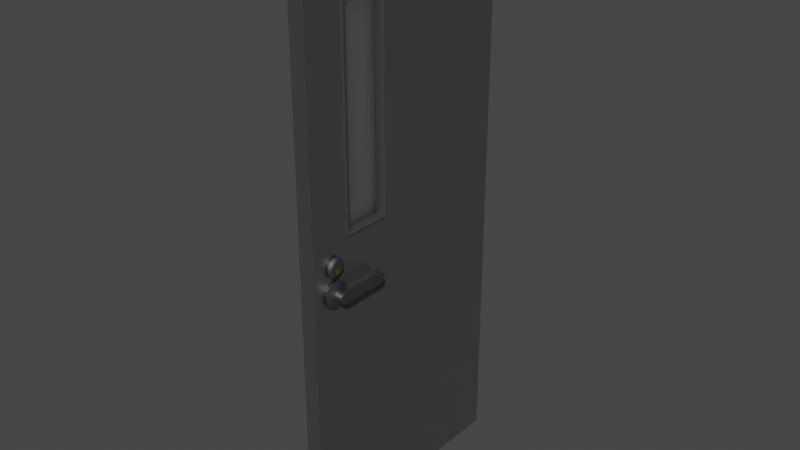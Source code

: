 # Source: industrial_door.blend  (saved by Blender 2.93.21; exported with 4.5.12 LTS)
import bpy
from mathutils import Matrix  # noqa: F401  (used for matrix-valued properties, if any)

bpy.ops.wm.read_factory_settings(use_empty=True)
scene = bpy.context.scene
scene.name = 'Scene'

# ---- collections
col_collection = bpy.data.collections.new('Collection'); scene.collection.children.link(col_collection)

# ---- materials (node trees are filled in below, after node groups)
mat_material = bpy.data.materials.new('Material')
mat_material.alpha_threshold = 0.0
mat_material.use_transparent_shadow = False
mat_material.line_color = (0.0, 0.0, 0.0, 1.0)
mat_material_001 = bpy.data.materials.new('Material.001')
mat_material_001.use_transparent_shadow = False
mat_material_003 = bpy.data.materials.new('Material.003')
mat_material_003.use_transparent_shadow = False
mat_material_002 = bpy.data.materials.new('Material.002')
mat_material_002.use_transparent_shadow = False

# ---- material node trees
mat_material.use_nodes = True; mat_material.node_tree.nodes.clear()
_N = mat_material.node_tree.nodes; _L = mat_material.node_tree.links
n0 = _N.new('ShaderNodeOutputMaterial'); n0.name = 'Material Output'; n0.location = (300, 300)
n1 = _N.new('ShaderNodeBsdfPrincipled'); n1.name = 'Principled BSDF'; n1.location = (10, 300)
n1.distribution = 'GGX'
n1.subsurface_method = 'BURLEY'
n1.inputs[0].default_value = (0.2266, 0.2266, 0.2266, 1.0)
n1.inputs[1].default_value = 0.8522
n1.inputs[2].default_value = 0.4
n1.inputs[3].default_value = 1.45
n1.inputs[27].default_value = (0.0, 0.0, 0.0, 1.0)
n1.inputs[28].default_value = 1.0
_L.new(n1.outputs[0], n0.inputs[0])
n0.is_active_output = True
mat_material_001.use_nodes = True; mat_material_001.node_tree.nodes.clear()
_N = mat_material_001.node_tree.nodes; _L = mat_material_001.node_tree.links
n0 = _N.new('ShaderNodeOutputMaterial'); n0.name = 'Material Output'; n0.location = (300, 300)
n1 = _N.new('ShaderNodeBsdfTranslucent'); n1.name = 'Translucent BSDF'; n1.location = (10, 300)
n1.inputs[0].default_value = (1.0, 1.0, 1.0, 1.0)
_L.new(n1.outputs[0], n0.inputs[0])
n0.is_active_output = True
mat_material_003.use_nodes = True; mat_material_003.node_tree.nodes.clear()
_N = mat_material_003.node_tree.nodes; _L = mat_material_003.node_tree.links
n0 = _N.new('ShaderNodeBsdfPrincipled'); n0.name = 'Principled BSDF'; n0.location = (10, 300)
n0.distribution = 'GGX'
n0.subsurface_method = 'BURLEY'
n0.inputs[0].default_value = (0.214, 0.214, 0.214, 1.0)
n0.inputs[1].default_value = 1.0
n0.inputs[3].default_value = 1.45
n0.inputs[27].default_value = (0.0, 0.0, 0.0, 1.0)
n0.inputs[28].default_value = 1.0
n1 = _N.new('ShaderNodeOutputMaterial'); n1.name = 'Material Output'; n1.location = (300, 300)
_L.new(n0.outputs[0], n1.inputs[0])
n1.is_active_output = True
mat_material_002.use_nodes = True; mat_material_002.node_tree.nodes.clear()
_N = mat_material_002.node_tree.nodes; _L = mat_material_002.node_tree.links
n0 = _N.new('ShaderNodeBsdfPrincipled'); n0.name = 'Principled BSDF'; n0.location = (10, 300)
n0.distribution = 'GGX'
n0.subsurface_method = 'BURLEY'
n0.inputs[0].default_value = (0.8, 0.5381, 0.1463, 1.0)
n0.inputs[1].default_value = 1.0
n0.inputs[2].default_value = 0.3227
n0.inputs[3].default_value = 1.45
n0.inputs[13].default_value = 0.2241
n0.inputs[27].default_value = (0.0, 0.0, 0.0, 1.0)
n0.inputs[28].default_value = 1.0
n1 = _N.new('ShaderNodeOutputMaterial'); n1.name = 'Material Output'; n1.location = (300, 300)
_L.new(n0.outputs[0], n1.inputs[0])
n1.is_active_output = True

# ---- world
world_world = bpy.data.worlds.new('World'); scene.world = world_world
world_world.use_nodes = True; world_world.node_tree.nodes.clear()
_N = world_world.node_tree.nodes; _L = world_world.node_tree.links
n0 = _N.new('ShaderNodeOutputWorld'); n0.name = 'World Output'; n0.location = (300, 300)
n1 = _N.new('ShaderNodeBackground'); n1.name = 'Background'; n1.location = (10, 300)
n1.inputs[0].default_value = (0.05088, 0.05088, 0.05088, 1.0)
_L.new(n1.outputs[0], n0.inputs[0])
n0.is_active_output = True
world_world.color = (0.05088, 0.05088, 0.05088)
world_world.use_sun_shadow = False
world_world.sun_shadow_jitter_overblur = 0.0

# ---- meshes
me_cube = bpy.data.meshes.new('Cube')
me_cube.from_pydata([(0.1042, 1.618, 7.559), (0.1042, 1.618, -0.044), (0.1042, -1.618, 7.559), (0.1042, -1.618, -0.044), (-0.1042, 1.618, 7.559), (-0.1042, 1.618, -0.044), (-0.1042, -1.618, 7.559), (-0.1042, -1.618, -0.044), (0.1042, 1.618, 4.073), (-0.1042, -1.618, 4.073), (0.1042, -1.618, 4.073), (-0.1042, 1.618, 4.073), (-0.1042, -1.287, -0.044), (0.1042, -1.287, 7.559), (-0.1042, -1.287, 7.559), (0.1042, -1.287, -0.044), (0.1042, -1.009, 4.13), (-0.1042, -1.009, 4.13), (-0.1042, -0.6356, 7.559), (0.1042, -0.6356, -0.044), (-0.1042, -0.4707, 4.13), (-0.1042, -0.6356, -0.044), (0.1042, -0.6356, 7.559), (0.1042, -0.4707, 4.13), (-0.1042, -1.618, 6.871), (0.1042, 1.618, 6.871), (0.1042, -1.618, 6.871), (-0.1042, 1.618, 6.871), (0.1042, -1.009, 6.814), (-0.1042, -1.009, 6.814), (0.1042, -0.4707, 6.814), (-0.1042, -0.4707, 6.814), (0.1042, -0.4142, 4.073), (0.1042, -1.066, 4.073), (0.1042, -1.066, 6.871), (-0.1042, -1.066, 6.871), (-0.1042, -1.066, 4.073), (-0.1042, -0.4142, 4.073), (0.1042, -0.4142, 6.871), (-0.1042, -0.4142, 6.871), (0.03979, -0.4707, 4.13), (0.03979, -1.009, 4.13), (0.03979, -1.009, 6.814), (-0.04409, -1.009, 6.814), (-0.04409, -1.009, 4.13), (-0.04409, -0.4707, 4.13), (0.03979, -0.4707, 6.814), (-0.04409, -0.4707, 6.814), (0.1281, -0.4142, 4.073), (0.1281, -1.066, 4.073), (0.1281, -1.066, 6.871), (0.1281, -0.4142, 6.871), (0.1114, -0.4707, 4.13), (0.1114, -1.009, 4.13), (0.1114, -1.009, 6.814), (0.1114, -0.4707, 6.814)], [], [(13, 14, 6, 2), (26, 2, 6, 24), (39, 18, 4, 27), (12, 15, 3, 7), (34, 13, 2, 26), (27, 4, 0, 25), (5, 11, 8, 1), (15, 33, 10, 3), (21, 37, 11, 5), (3, 10, 9, 7), (7, 9, 36, 12), (19, 32, 33, 15), (38, 22, 13, 34), (21, 19, 15, 12), (24, 6, 14, 35), (22, 18, 14, 13), (0, 4, 18, 22), (5, 1, 19, 21), (25, 0, 22, 38), (1, 8, 32, 19), (12, 36, 37, 21), (35, 14, 18, 39), (17, 29, 43, 44), (8, 25, 38, 32), (9, 24, 35, 36), (23, 30, 46, 40), (11, 27, 25, 8), (33, 34, 26, 10), (37, 39, 27, 11), (10, 26, 24, 9), (23, 16, 53, 52), (32, 38, 51, 48), (29, 17, 36, 35), (17, 20, 37, 36), (30, 23, 52, 55), (20, 31, 39, 37), (31, 29, 35, 39), (38, 34, 50, 51), (44, 43, 47, 45), (40, 46, 42, 41), (16, 23, 40, 41), (30, 28, 42, 46), (31, 20, 45, 47), (20, 17, 44, 45), (28, 16, 41, 42), (29, 31, 47, 43), (52, 53, 49, 48), (53, 54, 50, 49), (55, 52, 48, 51), (54, 55, 51, 50), (28, 30, 55, 54), (16, 28, 54, 53), (34, 33, 49, 50), (33, 32, 48, 49)])
me_cube.polygons.foreach_set('material_index', [0, 0, 0, 0, 0, 0, 0, 0, 0, 0, 0, 0, 0, 0, 0, 0, 0, 0, 0, 0, 0, 0, 0, 0, 0, 0, 0, 0, 0, 0, 0, 0, 0, 0, 0, 0, 0, 0, 1, 1, 0, 0, 0, 0, 0, 0, 0, 0, 0, 0, 0, 0, 0, 0])
_uv = me_cube.uv_layers.new(name='UVMap')
_uv.uv.foreach_set('vector', [0.625, 0.625, 0.875, 0.625, 0.875, 0.75, 0.625, 0.75, 0.5625, 0.75, 0.625, 0.75, 0.625, 1.0, 0.5625, 1.0, 0.5625, 0.1875, 0.625, 0.1875, 0.625, 0.25, 0.5625, 0.25, 0.125, 0.625, 0.375, 0.625, 0.375, 0.75, 0.125, 0.75, 0.5625, 0.625, 0.625, 0.625, 0.625, 0.75, 0.5625, 0.75, 0.5625, 0.25, 0.625, 0.25, 0.625, 0.5, 0.5625, 0.5, 0.375, 0.25, 0.5, 0.25, 0.5, 0.5, 0.375, 0.5, 0.375, 0.625, 0.5, 0.625, 0.5, 0.75, 0.375, 0.75, 0.375, 0.1875, 0.5, 0.1875, 0.5, 0.25, 0.375, 0.25, 0.375, 0.75, 0.5, 0.75, 0.5, 1.0, 0.375, 1.0, 0.375, 0.0, 0.5, 0.0, 0.5, 0.125, 0.375, 0.125, 0.375, 0.5625, 0.5, 0.5625, 0.5, 0.625, 0.375, 0.625, 0.5625, 0.5625, 0.625, 0.5625, 0.625, 0.625, 0.5625, 0.625, 0.125, 0.5625, 0.375, 0.5625, 0.375, 0.625, 0.125, 0.625, 0.5625, 0.0, 0.625, 0.0, 0.625, 0.125, 0.5625, 0.125, 0.625, 0.5625, 0.875, 0.5625, 0.875, 0.625, 0.625, 0.625, 0.625, 0.5, 0.875, 0.5, 0.875, 0.5625, 0.625, 0.5625, 0.125, 0.5, 0.375, 0.5, 0.375, 0.5625, 0.125, 0.5625, 0.5625, 0.5, 0.625, 0.5, 0.625, 0.5625, 0.5625, 0.5625, 0.375, 0.5, 0.5, 0.5, 0.5, 0.5625, 0.375, 0.5625, 0.375, 0.125, 0.5, 0.125, 0.5, 0.1875, 0.375, 0.1875, 0.5625, 0.125, 0.625, 0.125, 0.625, 0.1875, 0.5625, 0.1875, 0.5013, 0.1304, 0.5612, 0.1304, 0.5612, 0.1304, 0.5013, 0.1304, 0.5, 0.5, 0.5625, 0.5, 0.5625, 0.5625, 0.5, 0.5625, 0.5, 0.0, 0.5625, 0.0, 0.5625, 0.125, 0.5, 0.125, 0.5013, 0.5679, 0.5612, 0.5679, 0.5612, 0.5679, 0.5013, 0.5679, 0.5, 0.25, 0.5625, 0.25, 0.5625, 0.5, 0.5, 0.5, 0.5, 0.625, 0.5625, 0.625, 0.5625, 0.75, 0.5, 0.75, 0.5, 0.1875, 0.5625, 0.1875, 0.5625, 0.25, 0.5, 0.25, 0.5, 0.75, 0.5625, 0.75, 0.5625, 1.0, 0.5, 1.0, 0.5013, 0.5679, 0.5013, 0.6196, 0.5013, 0.6196, 0.5013, 0.5679, 0.5, 0.5625, 0.5625, 0.5625, 0.5625, 0.5625, 0.5, 0.5625, 0.5612, 0.1304, 0.5013, 0.1304, 0.5, 0.125, 0.5625, 0.125, 0.5013, 0.1304, 0.5013, 0.1821, 0.5, 0.1875, 0.5, 0.125, 0.5612, 0.5679, 0.5013, 0.5679, 0.5013, 0.5679, 0.5612, 0.5679, 0.5013, 0.1821, 0.5612, 0.1821, 0.5625, 0.1875, 0.5, 0.1875, 0.5612, 0.1821, 0.5612, 0.1304, 0.5625, 0.125, 0.5625, 0.1875, 0.5625, 0.5625, 0.5625, 0.625, 0.5625, 0.625, 0.5625, 0.5625, 0.5013, 0.1304, 0.5612, 0.1304, 0.5612, 0.1821, 0.5013, 0.1821, 0.5013, 0.5679, 0.5612, 0.5679, 0.5612, 0.6196, 0.5013, 0.6196, 0.5013, 0.6196, 0.5013, 0.5679, 0.5013, 0.5679, 0.5013, 0.6196, 0.5612, 0.5679, 0.5612, 0.6196, 0.5612, 0.6196, 0.5612, 0.5679, 0.5612, 0.1821, 0.5013, 0.1821, 0.5013, 0.1821, 0.5612, 0.1821, 0.5013, 0.1821, 0.5013, 0.1304, 0.5013, 0.1304, 0.5013, 0.1821, 0.5612, 0.6196, 0.5013, 0.6196, 0.5013, 0.6196, 0.5612, 0.6196, 0.5612, 0.1304, 0.5612, 0.1821, 0.5612, 0.1821, 0.5612, 0.1304, 0.5013, 0.5679, 0.5013, 0.6196, 0.5, 0.625, 0.5, 0.5625, 0.5013, 0.6196, 0.5612, 0.6196, 0.5625, 0.625, 0.5, 0.625, 0.5612, 0.5679, 0.5013, 0.5679, 0.5, 0.5625, 0.5625, 0.5625, 0.5612, 0.6196, 0.5612, 0.5679, 0.5625, 0.5625, 0.5625, 0.625, 0.5612, 0.6196, 0.5612, 0.5679, 0.5612, 0.5679, 0.5612, 0.6196, 0.5013, 0.6196, 0.5612, 0.6196, 0.5612, 0.6196, 0.5013, 0.6196, 0.5625, 0.625, 0.5, 0.625, 0.5, 0.625, 0.5625, 0.625, 0.5, 0.625, 0.5, 0.5625, 0.5, 0.5625, 0.5, 0.625])
me_cube.materials.append(mat_material)
me_cube.materials.append(mat_material_001)
me_cube.use_remesh_preserve_volume = False
me_cube.use_remesh_preserve_attributes = False
me_cube.use_mirror_vertex_groups = False
me_cube.update()
me_cylinder = bpy.data.meshes.new('Cylinder')
me_cylinder.from_pydata([(0.0, 1.0, -1.0), (0.0, 1.0, 1.0), (0.1951, 0.9808, -1.0), (0.1951, 0.9808, 1.0), (0.3827, 0.9239, -1.0), (0.3827, 0.9239, 1.0), (0.5556, 0.8315, -1.0), (0.5556, 0.8315, 1.0), (0.7071, 0.7071, -1.0), (0.7071, 0.7071, 1.0), (0.8315, 0.5556, -1.0), (0.8315, 0.5556, 1.0), (0.9239, 0.3827, -1.0), (0.9239, 0.3827, 1.0), (0.9808, 0.1951, -1.0), (0.9808, 0.1951, 1.0), (1.0, -4.371e-08, -1.0), (1.0, -4.371e-08, 1.0), (0.9808, -0.1951, -1.0), (0.9808, -0.1951, 1.0), (0.9239, -0.3827, -1.0), (0.9239, -0.3827, 1.0), (0.8315, -0.5556, -1.0), (0.8315, -0.5556, 1.0), (0.7071, -0.7071, -1.0), (0.7071, -0.7071, 1.0), (0.5556, -0.8315, -1.0), (0.5556, -0.8315, 1.0), (0.3827, -0.9239, -1.0), (0.3827, -0.9239, 1.0), (0.1951, -0.9808, -1.0), (0.1951, -0.9808, 1.0), (-8.742e-08, -1.0, -1.0), (-8.742e-08, -1.0, 1.0), (-0.1951, -0.9808, -1.0), (-0.1951, -0.9808, 1.0), (-0.3827, -0.9239, -1.0), (-0.3827, -0.9239, 1.0), (-0.5556, -0.8315, -1.0), (-0.5556, -0.8315, 1.0), (-0.7071, -0.7071, -1.0), (-0.7071, -0.7071, 1.0), (-0.8315, -0.5556, -1.0), (-0.8315, -0.5556, 1.0), (-0.9239, -0.3827, -1.0), (-0.9239, -0.3827, 1.0), (-0.9808, -0.1951, -1.0), (-0.9808, -0.1951, 1.0), (-1.0, 1.192e-08, -1.0), (-1.0, 1.192e-08, 1.0), (-0.9808, 0.1951, -1.0), (-0.9808, 0.1951, 1.0), (-0.9239, 0.3827, -1.0), (-0.9239, 0.3827, 1.0), (-0.8315, 0.5556, -1.0), (-0.8315, 0.5556, 1.0), (-0.7071, 0.7071, -1.0), (-0.7071, 0.7071, 1.0), (-0.5556, 0.8315, -1.0), (-0.5556, 0.8315, 1.0), (-0.3827, 0.9239, -1.0), (-0.3827, 0.9239, 1.0), (-0.1951, 0.9808, -1.0), (-0.1951, 0.9808, 1.0), (0.3878, 0.3111, 1.209), (0.3259, 0.3172, 1.209), (0.4473, 0.293, 1.209), (0.5021, 0.2637, 1.209), (0.5502, 0.2243, 1.209), (0.5897, 0.1762, 1.209), (0.619, 0.1214, 1.209), (0.637, 0.06188, 1.209), (0.6431, -1.779e-08, 1.209), (0.637, -0.06188, 1.209), (0.619, -0.1214, 1.209), (0.5897, -0.1762, 1.209), (0.5502, -0.2243, 1.209), (0.5021, -0.2637, 1.209), (0.4473, -0.293, 1.209), (0.3878, -0.3111, 1.209), (0.3259, -0.3172, 1.209), (0.2641, -0.3111, 1.209), (0.2046, -0.293, 1.209), (0.1497, -0.2637, 1.209), (0.1017, -0.2243, 1.209), (0.06221, -0.1762, 1.209), (0.0329, -0.1214, 1.209), (0.01485, -0.06188, 1.209), (0.008756, 8.451e-09, 1.209), (0.01485, 0.06188, 1.209), (0.0329, 0.1214, 1.209), (0.06221, 0.1762, 1.209), (0.1017, 0.2243, 1.209), (0.1497, 0.2637, 1.209), (0.2046, 0.293, 1.209), (0.2641, 0.3111, 1.209), (0.1383, 0.6951, 1.209), (1.12e-06, 0.7087, 1.209), (0.2712, 0.6548, 1.209), (0.3937, 0.5893, 1.209), (0.5011, 0.5011, 1.209), (0.5893, 0.3937, 1.209), (0.6548, 0.2712, 1.209), (0.6951, 0.1383, 1.209), (0.7087, -3.098e-08, 1.209), (0.6951, -0.1383, 1.209), (0.6548, -0.2712, 1.209), (0.5893, -0.3937, 1.209), (0.5011, -0.5011, 1.209), (0.3937, -0.5893, 1.209), (0.2712, -0.6548, 1.209), (0.1383, -0.6951, 1.209), (1.058e-06, -0.7087, 1.209), (-0.1383, -0.6951, 1.209), (-0.2712, -0.6548, 1.209), (-0.3937, -0.5893, 1.209), (-0.5011, -0.5011, 1.209), (-0.5893, -0.3937, 1.209), (-0.6548, -0.2712, 1.209), (-0.6951, -0.1383, 1.209), (-0.7087, 8.451e-09, 1.209), (-0.6951, 0.1383, 1.209), (-0.6548, 0.2712, 1.209), (-0.5893, 0.3937, 1.209), (-0.5011, 0.5011, 1.209), (-0.3937, 0.5893, 1.209), (-0.2712, 0.6548, 1.209), (-0.1383, 0.6951, 1.209)], [], [(0, 1, 3, 2), (2, 3, 5, 4), (4, 5, 7, 6), (6, 7, 9, 8), (8, 9, 11, 10), (10, 11, 13, 12), (12, 13, 15, 14), (14, 15, 17, 16), (16, 17, 19, 18), (18, 19, 21, 20), (20, 21, 23, 22), (22, 23, 25, 24), (24, 25, 27, 26), (26, 27, 29, 28), (28, 29, 31, 30), (30, 31, 33, 32), (32, 33, 35, 34), (34, 35, 37, 36), (36, 37, 39, 38), (38, 39, 41, 40), (40, 41, 43, 42), (42, 43, 45, 44), (44, 45, 47, 46), (46, 47, 49, 48), (48, 49, 51, 50), (50, 51, 53, 52), (52, 53, 55, 54), (54, 55, 57, 56), (56, 57, 59, 58), (58, 59, 61, 60), (7, 5, 98, 99), (60, 61, 63, 62), (62, 63, 1, 0), (0, 2, 4, 6, 8, 10, 12, 14, 16, 18, 20, 22, 24, 26, 28, 30, 32, 34, 36, 38, 40, 42, 44, 46, 48, 50, 52, 54, 56, 58, 60, 62), (64, 65, 95, 94, 93, 92, 91, 90, 89, 88, 87, 86, 85, 84, 83, 82, 81, 80, 79, 78, 77, 76, 75, 74, 73, 72, 71, 70, 69, 68, 67, 66), (25, 23, 107, 108), (43, 41, 116, 117), (61, 59, 125, 126), (17, 15, 103, 104), (35, 33, 112, 113), (53, 51, 121, 122), (9, 7, 99, 100), (27, 25, 108, 109), (45, 43, 117, 118), (63, 61, 126, 127), (19, 17, 104, 105), (37, 35, 113, 114), (55, 53, 122, 123), (11, 9, 100, 101), (29, 27, 109, 110), (47, 45, 118, 119), (3, 1, 97, 96), (1, 63, 127, 97), (21, 19, 105, 106), (39, 37, 114, 115), (57, 55, 123, 124), (13, 11, 101, 102), (31, 29, 110, 111), (49, 47, 119, 120), (5, 3, 96, 98), (23, 21, 106, 107), (41, 39, 115, 116), (59, 57, 124, 125), (15, 13, 102, 103), (33, 31, 111, 112), (51, 49, 120, 121), (65, 64, 96, 97), (64, 66, 98, 96), (66, 67, 99, 98), (67, 68, 100, 99), (68, 69, 101, 100), (69, 70, 102, 101), (70, 71, 103, 102), (71, 72, 104, 103), (72, 73, 105, 104), (73, 74, 106, 105), (74, 75, 107, 106), (75, 76, 108, 107), (76, 77, 109, 108), (77, 78, 110, 109), (78, 79, 111, 110), (79, 80, 112, 111), (80, 81, 113, 112), (81, 82, 114, 113), (82, 83, 115, 114), (83, 84, 116, 115), (84, 85, 117, 116), (85, 86, 118, 117), (86, 87, 119, 118), (87, 88, 120, 119), (88, 89, 121, 120), (89, 90, 122, 121), (90, 91, 123, 122), (91, 92, 124, 123), (92, 93, 125, 124), (93, 94, 126, 125), (94, 95, 127, 126), (95, 65, 97, 127)])
me_cylinder.polygons.foreach_set('material_index', [0, 0, 0, 0, 0, 0, 0, 0, 0, 0, 0, 0, 0, 0, 0, 0, 0, 0, 0, 0, 0, 0, 0, 0, 0, 0, 0, 0, 0, 0, 0, 0, 0, 0, 1, 0, 0, 0, 0, 0, 0, 0, 0, 0, 0, 0, 0, 0, 0, 0, 0, 0, 0, 0, 0, 0, 0, 0, 0, 0, 0, 0, 0, 0, 0, 0, 0, 0, 0, 0, 0, 0, 0, 0, 0, 0, 0, 0, 0, 0, 0, 0, 0, 0, 0, 0, 0, 0, 0, 0, 0, 0, 0, 0, 0, 0, 0, 0])
_uv = me_cylinder.uv_layers.new(name='UVMap')
_uv.uv.foreach_set('vector', [1.0, 0.5, 1.0, 1.0, 0.9688, 1.0, 0.9688, 0.5, 0.9688, 0.5, 0.9688, 1.0, 0.9375, 1.0, 0.9375, 0.5, 0.9375, 0.5, 0.9375, 1.0, 0.9062, 1.0, 0.9062, 0.5, 0.9062, 0.5, 0.9062, 1.0, 0.875, 1.0, 0.875, 0.5, 0.875, 0.5, 0.875, 1.0, 0.8438, 1.0, 0.8438, 0.5, 0.8438, 0.5, 0.8438, 1.0, 0.8125, 1.0, 0.8125, 0.5, 0.8125, 0.5, 0.8125, 1.0, 0.7812, 1.0, 0.7812, 0.5, 0.7812, 0.5, 0.7812, 1.0, 0.75, 1.0, 0.75, 0.5, 0.75, 0.5, 0.75, 1.0, 0.7188, 1.0, 0.7188, 0.5, 0.7188, 0.5, 0.7188, 1.0, 0.6875, 1.0, 0.6875, 0.5, 0.6875, 0.5, 0.6875, 1.0, 0.6562, 1.0, 0.6562, 0.5, 0.6562, 0.5, 0.6562, 1.0, 0.625, 1.0, 0.625, 0.5, 0.625, 0.5, 0.625, 1.0, 0.5938, 1.0, 0.5938, 0.5, 0.5938, 0.5, 0.5938, 1.0, 0.5625, 1.0, 0.5625, 0.5, 0.5625, 0.5, 0.5625, 1.0, 0.5312, 1.0, 0.5312, 0.5, 0.5312, 0.5, 0.5312, 1.0, 0.5, 1.0, 0.5, 0.5, 0.5, 0.5, 0.5, 1.0, 0.4688, 1.0, 0.4688, 0.5, 0.4688, 0.5, 0.4688, 1.0, 0.4375, 1.0, 0.4375, 0.5, 0.4375, 0.5, 0.4375, 1.0, 0.4062, 1.0, 0.4062, 0.5, 0.4062, 0.5, 0.4062, 1.0, 0.375, 1.0, 0.375, 0.5, 0.375, 0.5, 0.375, 1.0, 0.3438, 1.0, 0.3438, 0.5, 0.3438, 0.5, 0.3438, 1.0, 0.3125, 1.0, 0.3125, 0.5, 0.3125, 0.5, 0.3125, 1.0, 0.2812, 1.0, 0.2812, 0.5, 0.2812, 0.5, 0.2812, 1.0, 0.25, 1.0, 0.25, 0.5, 0.25, 0.5, 0.25, 1.0, 0.2188, 1.0, 0.2188, 0.5, 0.2188, 0.5, 0.2188, 1.0, 0.1875, 1.0, 0.1875, 0.5, 0.1875, 0.5, 0.1875, 1.0, 0.1562, 1.0, 0.1562, 0.5, 0.1562, 0.5, 0.1562, 1.0, 0.125, 1.0, 0.125, 0.5, 0.125, 0.5, 0.125, 1.0, 0.09375, 1.0, 0.09375, 0.5, 0.09375, 0.5, 0.09375, 1.0, 0.0625, 1.0, 0.0625, 0.5, 0.9062, 1.0, 0.9375, 1.0, 0.9375, 1.0, 0.9062, 1.0, 0.0625, 0.5, 0.0625, 1.0, 0.03125, 1.0, 0.03125, 0.5, 0.03125, 0.5, 0.03125, 1.0, 0.0, 1.0, 0.0, 0.5, 0.75, 0.49, 0.7968, 0.4854, 0.8418, 0.4717, 0.8833, 0.4496, 0.9197, 0.4197, 0.9496, 0.3833, 0.9717, 0.3418, 0.9854, 0.2968, 0.99, 0.25, 0.9854, 0.2032, 0.9717, 0.1582, 0.9496, 0.1167, 0.9197, 0.08029, 0.8833, 0.05045, 0.8418, 0.02827, 0.7968, 0.01461, 0.75, 0.01, 0.7032, 0.01461, 0.6582, 0.02827, 0.6167, 0.05045, 0.5803, 0.08029, 0.5504, 0.1167, 0.5283, 0.1582, 0.5146, 0.2032, 0.51, 0.25, 0.5146, 0.2968, 0.5283, 0.3418, 0.5504, 0.3833, 0.5803, 0.4197, 0.6167, 0.4496, 0.6582, 0.4717, 0.7032, 0.4854, 0.271, 0.3553, 0.25, 0.3574, 0.229, 0.3553, 0.2089, 0.3492, 0.1903, 0.3393, 0.174, 0.326, 0.1607, 0.3097, 0.1508, 0.2911, 0.1447, 0.271, 0.1426, 0.25, 0.1447, 0.229, 0.1508, 0.2089, 0.1607, 0.1903, 0.174, 0.174, 0.1903, 0.1607, 0.2089, 0.1508, 0.229, 0.1447, 0.25, 0.1426, 0.271, 0.1447, 0.2911, 0.1508, 0.3097, 0.1607, 0.326, 0.174, 0.3393, 0.1903, 0.3492, 0.2089, 0.3553, 0.229, 0.3574, 0.25, 0.3553, 0.271, 0.3492, 0.2911, 0.3393, 0.3097, 0.326, 0.326, 0.3097, 0.3393, 0.2911, 0.3492, 0.625, 1.0, 0.6562, 1.0, 0.6562, 1.0, 0.625, 1.0, 0.3438, 1.0, 0.375, 1.0, 0.375, 1.0, 0.3438, 1.0, 0.0625, 1.0, 0.09375, 1.0, 0.09375, 1.0, 0.0625, 1.0, 0.75, 1.0, 0.7812, 1.0, 0.7812, 1.0, 0.75, 1.0, 0.4688, 1.0, 0.5, 1.0, 0.5, 1.0, 0.4688, 1.0, 0.1875, 1.0, 0.2188, 1.0, 0.2188, 1.0, 0.1875, 1.0, 0.875, 1.0, 0.9062, 1.0, 0.9062, 1.0, 0.875, 1.0, 0.5938, 1.0, 0.625, 1.0, 0.625, 1.0, 0.5938, 1.0, 0.3125, 1.0, 0.3438, 1.0, 0.3438, 1.0, 0.3125, 1.0, 0.03125, 1.0, 0.0625, 1.0, 0.0625, 1.0, 0.03125, 1.0, 0.7188, 1.0, 0.75, 1.0, 0.75, 1.0, 0.7188, 1.0, 0.4375, 1.0, 0.4688, 1.0, 0.4688, 1.0, 0.4375, 1.0, 0.1562, 1.0, 0.1875, 1.0, 0.1875, 1.0, 0.1562, 1.0, 0.8438, 1.0, 0.875, 1.0, 0.875, 1.0, 0.8438, 1.0, 0.5625, 1.0, 0.5938, 1.0, 0.5938, 1.0, 0.5625, 1.0, 0.2812, 1.0, 0.3125, 1.0, 0.3125, 1.0, 0.2812, 1.0, 0.9688, 1.0, 1.0, 1.0, 1.0, 1.0, 0.9688, 1.0, 0.0, 1.0, 0.03125, 1.0, 0.03125, 1.0, 0.0, 1.0, 0.6875, 1.0, 0.7188, 1.0, 0.7188, 1.0, 0.6875, 1.0, 0.4062, 1.0, 0.4375, 1.0, 0.4375, 1.0, 0.4062, 1.0, 0.125, 1.0, 0.1562, 1.0, 0.1562, 1.0, 0.125, 1.0, 0.8125, 1.0, 0.8438, 1.0, 0.8438, 1.0, 0.8125, 1.0, 0.5312, 1.0, 0.5625, 1.0, 0.5625, 1.0, 0.5312, 1.0, 0.25, 1.0, 0.2812, 1.0, 0.2812, 1.0, 0.25, 1.0, 0.9375, 1.0, 0.9688, 1.0, 0.9688, 1.0, 0.9375, 1.0, 0.6562, 1.0, 0.6875, 1.0, 0.6875, 1.0, 0.6562, 1.0, 0.375, 1.0, 0.4062, 1.0, 0.4062, 1.0, 0.375, 1.0, 0.09375, 1.0, 0.125, 1.0, 0.125, 1.0, 0.09375, 1.0, 0.7812, 1.0, 0.8125, 1.0, 0.8125, 1.0, 0.7812, 1.0, 0.5, 1.0, 0.5312, 1.0, 0.5312, 1.0, 0.5, 1.0, 0.2188, 1.0, 0.25, 1.0, 0.25, 1.0, 0.2188, 1.0, 0.25, 0.3574, 0.271, 0.3553, 0.2968, 0.4854, 0.25, 0.49, 0.271, 0.3553, 0.2911, 0.3492, 0.3418, 0.4717, 0.2968, 0.4854, 0.2911, 0.3492, 0.3097, 0.3393, 0.3833, 0.4496, 0.3418, 0.4717, 0.3097, 0.3393, 0.326, 0.326, 0.4197, 0.4197, 0.3833, 0.4496, 0.326, 0.326, 0.3393, 0.3097, 0.4496, 0.3833, 0.4197, 0.4197, 0.3393, 0.3097, 0.3492, 0.2911, 0.4717, 0.3418, 0.4496, 0.3833, 0.3492, 0.2911, 0.3553, 0.271, 0.4854, 0.2968, 0.4717, 0.3418, 0.3553, 0.271, 0.3574, 0.25, 0.49, 0.25, 0.4854, 0.2968, 0.3574, 0.25, 0.3553, 0.229, 0.4854, 0.2032, 0.49, 0.25, 0.3553, 0.229, 0.3492, 0.2089, 0.4717, 0.1582, 0.4854, 0.2032, 0.3492, 0.2089, 0.3393, 0.1903, 0.4496, 0.1167, 0.4717, 0.1582, 0.3393, 0.1903, 0.326, 0.174, 0.4197, 0.08029, 0.4496, 0.1167, 0.326, 0.174, 0.3097, 0.1607, 0.3833, 0.05045, 0.4197, 0.08029, 0.3097, 0.1607, 0.2911, 0.1508, 0.3418, 0.02827, 0.3833, 0.05045, 0.2911, 0.1508, 0.271, 0.1447, 0.2968, 0.01461, 0.3418, 0.02827, 0.271, 0.1447, 0.25, 0.1426, 0.25, 0.01, 0.2968, 0.01461, 0.25, 0.1426, 0.229, 0.1447, 0.2032, 0.01461, 0.25, 0.01, 0.229, 0.1447, 0.2089, 0.1508, 0.1582, 0.02827, 0.2032, 0.01461, 0.2089, 0.1508, 0.1903, 0.1607, 0.1167, 0.05045, 0.1582, 0.02827, 0.1903, 0.1607, 0.174, 0.174, 0.08029, 0.08029, 0.1167, 0.05045, 0.174, 0.174, 0.1607, 0.1903, 0.05045, 0.1167, 0.08029, 0.08029, 0.1607, 0.1903, 0.1508, 0.2089, 0.02827, 0.1582, 0.05045, 0.1167, 0.1508, 0.2089, 0.1447, 0.229, 0.01461, 0.2032, 0.02827, 0.1582, 0.1447, 0.229, 0.1426, 0.25, 0.01, 0.25, 0.01461, 0.2032, 0.1426, 0.25, 0.1447, 0.271, 0.01461, 0.2968, 0.01, 0.25, 0.1447, 0.271, 0.1508, 0.2911, 0.02827, 0.3418, 0.01461, 0.2968, 0.1508, 0.2911, 0.1607, 0.3097, 0.05045, 0.3833, 0.02827, 0.3418, 0.1607, 0.3097, 0.174, 0.326, 0.08029, 0.4197, 0.05045, 0.3833, 0.174, 0.326, 0.1903, 0.3393, 0.1167, 0.4496, 0.08029, 0.4197, 0.1903, 0.3393, 0.2089, 0.3492, 0.1582, 0.4717, 0.1167, 0.4496, 0.2089, 0.3492, 0.229, 0.3553, 0.2032, 0.4854, 0.1582, 0.4717, 0.229, 0.3553, 0.25, 0.3574, 0.25, 0.49, 0.2032, 0.4854])
me_cylinder.materials.append(mat_material_003)
me_cylinder.materials.append(mat_material_002)
me_cylinder.use_remesh_fix_poles = True
me_cylinder.use_remesh_preserve_attributes = False
me_cylinder.update()
me_cylinder_001 = bpy.data.meshes.new('Cylinder.001')
me_cylinder_001.from_pydata([(1.287e-06, 1.33, -1.0), (1.232e-06, 1.33, 1.0), (0.2595, 1.305, -1.0), (0.2595, 1.305, 1.0), (0.5091, 1.229, -1.0), (0.5091, 1.229, 1.0), (0.739, 1.106, -1.0), (0.739, 1.106, 1.0), (0.9406, 0.9406, -1.0), (0.9406, 0.9406, 1.0), (1.106, 0.739, -1.0), (1.106, 0.739, 1.0), (1.229, 0.5091, -1.0), (1.229, 0.5091, 1.0), (1.305, 0.2595, -1.0), (1.305, 0.2595, 1.0), (1.33, -5.815e-08, -1.0), (1.33, -5.815e-08, 1.0), (1.305, -0.2595, -1.0), (1.305, -0.2595, 1.0), (1.229, -0.5091, -1.0), (1.229, -0.5091, 1.0), (1.106, -0.739, -1.0), (1.106, -0.739, 1.0), (0.9406, -0.9406, -1.0), (0.9406, -0.9406, 1.0), (0.739, -1.106, -1.0), (0.739, -1.106, 1.0), (0.5091, -1.229, -1.0), (0.5091, -1.229, 1.0), (0.2595, -1.305, -1.0), (0.2595, -1.305, 1.0), (1.171e-06, -1.33, -1.0), (1.116e-06, -1.33, 1.0), (-0.2595, -1.305, -1.0), (-0.2595, -1.305, 1.0), (-0.5091, -1.229, -1.0), (-0.5091, -1.229, 1.0), (-0.739, -1.106, -1.0), (-0.739, -1.106, 1.0), (-0.9406, -0.9406, -1.0), (-0.9406, -0.9406, 1.0), (-1.106, -0.739, -1.0), (-1.106, -0.739, 1.0), (-1.229, -0.5091, -1.0), (-1.229, -0.5091, 1.0), (-1.305, -0.2595, -1.0), (-1.305, -0.2595, 1.0), (-1.33, 1.586e-08, -1.0), (-1.33, 1.586e-08, 1.0), (-1.305, 0.2595, -1.0), (-1.305, 0.2595, 1.0), (-1.229, 0.5091, -1.0), (-1.229, 0.5091, 1.0), (-1.106, 0.739, -1.0), (-1.106, 0.739, 1.0), (-0.9406, 0.9406, -1.0), (-0.9406, 0.9406, 1.0), (-0.739, 1.106, -1.0), (-0.739, 1.106, 1.0), (-0.5091, 1.229, -1.0), (-0.5091, 1.229, 1.0), (-0.2595, 1.305, -1.0), (-0.2595, 1.305, 1.0), (0.1063, 0.5346, 1.209), (7.116e-08, 0.5451, 1.209), (0.2086, 0.5036, 1.209), (0.3029, 0.4533, 1.209), (0.3855, 0.3855, 1.209), (0.4533, 0.3029, 1.209), (0.5036, 0.2086, 1.209), (0.5346, 0.1063, 1.209), (0.5451, -4.415e-07, 1.209), (0.5346, -0.1063, 1.209), (0.5036, -0.2086, 1.209), (0.4533, -0.3029, 1.209), (0.3855, -0.3855, 1.209), (0.3029, -0.4533, 1.209), (0.2086, -0.5036, 1.209), (0.1063, -0.5346, 1.209), (2.351e-08, -0.5451, 1.209), (-0.1063, -0.5346, 1.209), (-0.2086, -0.5036, 1.209), (-0.3029, -0.4533, 1.209), (-0.3855, -0.3855, 1.209), (-0.4533, -0.3029, 1.209), (-0.5036, -0.2086, 1.209), (-0.5346, -0.1063, 1.209), (-0.5451, -4.112e-07, 1.209), (-0.5346, 0.1063, 1.209), (-0.5036, 0.2086, 1.209), (-0.4533, 0.3029, 1.209), (-0.3855, 0.3855, 1.209), (-0.3029, 0.4533, 1.209), (-0.2086, 0.5036, 1.209), (-0.1063, 0.5346, 1.209), (0.1063, 0.5346, 1.97), (1.947e-07, 0.5451, 1.97), (0.2086, 0.5036, 1.97), (0.3029, 0.4533, 1.97), (0.3855, 0.3855, 1.97), (0.4533, 0.3029, 1.97), (0.5036, 0.2086, 1.97), (0.5346, 0.1063, 1.97), (0.5451, -4.415e-07, 1.97), (0.5346, -0.1063, 1.97), (0.5036, -0.2086, 1.97), (0.4533, -0.3029, 1.97), (0.3855, -0.3855, 1.97), (0.3029, -0.4533, 1.97), (0.2086, -0.5036, 1.97), (0.1063, -0.5346, 1.97), (1.471e-07, -0.5451, 1.97), (-0.1063, -0.5346, 1.97), (-0.2086, -0.5036, 1.97), (-0.3029, -0.4533, 1.97), (-0.3855, -0.3855, 1.97), (-0.4533, -0.3029, 1.97), (-0.5036, -0.2086, 1.97), (-0.5346, -0.1063, 1.97), (-0.5451, -4.112e-07, 1.97), (-0.5346, 0.1063, 1.97), (-0.5036, 0.2086, 1.97), (-0.4533, 0.3029, 1.97), (-0.3855, 0.3855, 1.97), (-0.3029, 0.4533, 1.97), (-0.2086, 0.5036, 1.97), (-0.1063, 0.5346, 1.97), (-0.5036, -0.2086, 1.775), (-0.5346, -0.1063, 1.775), (0.5346, -0.1063, 1.775), (0.5036, -0.2086, 1.775), (-0.5451, -4.112e-07, 1.775), (0.4533, -0.3029, 1.775), (-0.5346, 0.1063, 1.775), (0.3855, -0.3855, 1.775), (-0.5036, 0.2086, 1.775), (0.3029, -0.4533, 1.775), (-0.4533, 0.3029, 1.775), (0.2086, -0.5036, 1.775), (1.484e-07, 0.5451, 1.775), (0.1063, 0.5346, 1.775), (-0.3855, 0.3855, 1.775), (0.1063, -0.5346, 1.775), (0.2086, 0.5036, 1.775), (-0.3029, 0.4533, 1.775), (1.008e-07, -0.5451, 1.775), (0.3029, 0.4533, 1.775), (-0.2086, 0.5036, 1.775), (-0.1063, -0.5346, 1.775), (0.3855, 0.3855, 1.775), (-0.1063, 0.5346, 1.775), (-0.2086, -0.5036, 1.775), (0.4533, 0.3029, 1.775), (-0.3029, -0.4533, 1.775), (0.5036, 0.2086, 1.775), (-0.3855, -0.3855, 1.775), (0.5346, 0.1063, 1.775), (-0.4533, -0.3029, 1.775), (0.5451, -4.415e-07, 1.775), (0.1088, 5.037, 0.8906), (0.002447, 5.036, 0.8812), (0.2111, 5.039, 0.9186), (0.3053, 5.044, 0.9639), (0.3879, 5.05, 1.025), (0.4557, 5.057, 1.099), (0.5061, 5.065, 1.184), (0.5371, 5.074, 1.276), (0.5476, 5.083, 1.372), (-0.5012, 5.065, 1.184), (-0.5322, 5.074, 1.276), (-0.4508, 5.057, 1.099), (-0.383, 5.05, 1.025), (-0.3004, 5.044, 0.9639), (-0.2062, 5.039, 0.9186), (-0.1039, 5.037, 0.8906), (0.002447, 4.821, 0.8982), (-0.5322, 4.859, 1.293), (-0.5012, 4.85, 1.201), (-0.4508, 4.842, 1.116), (0.1088, 4.822, 0.9077), (-0.383, 4.835, 1.042), (0.2111, 4.824, 0.9356), (-0.3004, 4.829, 0.9809), (0.3053, 4.829, 0.9809), (-0.2062, 4.824, 0.9356), (0.3879, 4.835, 1.042), (-0.1039, 4.822, 0.9077), (0.4557, 4.842, 1.116), (0.5061, 4.85, 1.201), (0.5371, 4.859, 1.293), (0.5476, 4.868, 1.389), (0.1076, 5.048, 1.008), (-0.2074, 4.836, 1.053), (-0.452, 5.068, 1.216), (-0.5024, 4.861, 1.318), (-0.5334, 5.085, 1.393), (-0.5024, 5.077, 1.301), (0.3867, 4.846, 1.159), (-0.1051, 4.833, 1.025), (0.1076, 4.833, 1.025), (0.001224, 4.832, 1.015), (-0.3842, 4.846, 1.159), (-0.452, 4.853, 1.233), (0.5048, 4.861, 1.318), (0.4545, 4.853, 1.233), (0.001224, 5.047, 0.9984), (-0.3842, 5.061, 1.142), (-0.5334, 4.87, 1.41), (0.3041, 4.84, 1.098), (0.2098, 5.051, 1.036), (0.5463, 4.879, 1.506), (0.5463, 5.095, 1.489), (-0.3016, 5.055, 1.081), (0.3041, 5.055, 1.081), (-0.2074, 5.051, 1.036), (-0.3016, 4.84, 1.098), (0.3867, 5.061, 1.142), (-0.1051, 5.048, 1.008), (0.2098, 4.836, 1.053), (0.4545, 5.068, 1.216), (0.5359, 4.87, 1.41), (0.5049, 5.077, 1.301), (0.5359, 5.085, 1.393), (-0.534, 4.622, 1.97), (0.107, 5.05, 1.775), (-0.3848, 4.901, 1.775), (0.5042, 4.724, 1.775), (0.0006119, 5.061, 1.97), (0.5457, 4.516, 1.97), (0.107, 5.05, 1.97), (-0.208, 5.019, 1.775), (-0.4526, 4.819, 1.97), (-0.503, 4.724, 1.775), (-0.503, 4.724, 1.97), (0.3861, 4.901, 1.775), (-0.1057, 5.05, 1.775), (0.0006119, 5.061, 1.775), (-0.4526, 4.819, 1.775), (0.4539, 4.819, 1.775), (-0.3848, 4.901, 1.97), (-0.534, 4.622, 1.775), (0.3035, 4.969, 1.775), (0.2092, 5.019, 1.97), (0.5457, 4.516, 1.775), (-0.3022, 4.969, 1.97), (0.3035, 4.969, 1.97), (-0.208, 5.019, 1.97), (-0.3022, 4.969, 1.775), (0.3861, 4.901, 1.97), (-0.1057, 5.05, 1.97), (0.2092, 5.019, 1.775), (0.4539, 4.819, 1.97), (0.5353, 4.622, 1.775), (0.5042, 4.724, 1.97), (0.5353, 4.622, 1.97)], [], [(0, 1, 3, 2), (2, 3, 5, 4), (4, 5, 7, 6), (6, 7, 9, 8), (8, 9, 11, 10), (10, 11, 13, 12), (12, 13, 15, 14), (14, 15, 17, 16), (16, 17, 19, 18), (18, 19, 21, 20), (20, 21, 23, 22), (22, 23, 25, 24), (24, 25, 27, 26), (26, 27, 29, 28), (28, 29, 31, 30), (30, 31, 33, 32), (32, 33, 35, 34), (34, 35, 37, 36), (36, 37, 39, 38), (38, 39, 41, 40), (40, 41, 43, 42), (42, 43, 45, 44), (44, 45, 47, 46), (46, 47, 49, 48), (48, 49, 51, 50), (50, 51, 53, 52), (52, 53, 55, 54), (54, 55, 57, 56), (56, 57, 59, 58), (58, 59, 61, 60), (7, 5, 66, 67), (60, 61, 63, 62), (62, 63, 1, 0), (0, 2, 4, 6, 8, 10, 12, 14, 16, 18, 20, 22, 24, 26, 28, 30, 32, 34, 36, 38, 40, 42, 44, 46, 48, 50, 52, 54, 56, 58, 60, 62), (129, 128, 118, 119), (25, 23, 75, 76), (43, 41, 84, 85), (61, 59, 93, 94), (17, 15, 71, 72), (35, 33, 80, 81), (53, 51, 89, 90), (9, 7, 67, 68), (27, 25, 76, 77), (45, 43, 85, 86), (63, 61, 94, 95), (19, 17, 72, 73), (37, 35, 81, 82), (55, 53, 90, 91), (11, 9, 68, 69), (29, 27, 77, 78), (47, 45, 86, 87), (3, 1, 65, 64), (1, 63, 95, 65), (21, 19, 73, 74), (39, 37, 82, 83), (57, 55, 91, 92), (13, 11, 69, 70), (31, 29, 78, 79), (49, 47, 87, 88), (5, 3, 64, 66), (23, 21, 74, 75), (41, 39, 83, 84), (59, 57, 92, 93), (15, 13, 70, 71), (33, 31, 79, 80), (51, 49, 88, 89), (96, 97, 127, 126, 125, 124, 123, 122, 121, 120, 119, 118, 117, 116, 115, 114, 113, 112, 111, 110, 109, 108, 107, 106, 105, 104, 103, 102, 101, 100, 99, 98), (131, 130, 105, 106), (132, 129, 119, 120), (133, 131, 106, 107), (134, 132, 120, 121), (135, 133, 107, 108), (212, 211, 191, 168), (137, 135, 108, 109), (192, 210, 162, 160), (139, 137, 109, 110), (198, 209, 184, 186), (195, 208, 177, 178), (143, 139, 110, 111), (194, 207, 172, 171), (206, 192, 160, 161), (146, 143, 111, 112), (199, 193, 185, 187), (197, 194, 171, 169), (149, 146, 112, 113), (203, 195, 178, 179), (196, 197, 169, 170), (152, 149, 113, 114), (205, 198, 186, 188), (201, 199, 187, 176), (154, 152, 114, 115), (200, 201, 176, 180), (156, 154, 115, 116), (202, 203, 179, 181), (158, 156, 116, 117), (204, 205, 188, 189), (128, 158, 117, 118), (130, 159, 104, 105), (73, 72, 159, 130), (86, 85, 158, 128), (72, 71, 157, 159), (85, 84, 156, 158), (71, 70, 155, 157), (84, 83, 154, 156), (70, 69, 153, 155), (83, 82, 152, 154), (65, 95, 151, 140), (69, 68, 150, 153), (82, 81, 149, 152), (95, 94, 148, 151), (68, 67, 147, 150), (81, 80, 146, 149), (94, 93, 145, 148), (67, 66, 144, 147), (80, 79, 143, 146), (93, 92, 142, 145), (66, 64, 141, 144), (79, 78, 139, 143), (92, 91, 138, 142), (64, 65, 140, 141), (78, 77, 137, 139), (91, 90, 136, 138), (77, 76, 135, 137), (90, 89, 134, 136), (76, 75, 133, 135), (89, 88, 132, 134), (75, 74, 131, 133), (88, 87, 129, 132), (74, 73, 130, 131), (87, 86, 128, 129), (178, 177, 170, 169), (179, 178, 169, 171), (180, 176, 161, 160), (181, 179, 171, 172), (182, 180, 160, 162), (183, 181, 172, 173), (184, 182, 162, 163), (185, 183, 173, 174), (186, 184, 163, 164), (187, 185, 174, 175), (188, 186, 164, 165), (176, 187, 175, 161), (189, 188, 165, 166), (190, 189, 166, 167), (191, 190, 167, 168), (207, 213, 173, 172), (210, 214, 163, 162), (213, 215, 174, 173), (193, 216, 183, 185), (208, 196, 170, 177), (214, 217, 164, 163), (215, 218, 175, 174), (209, 219, 182, 184), (217, 220, 165, 164), (211, 221, 190, 191), (218, 206, 161, 175), (220, 222, 166, 165), (216, 202, 181, 183), (222, 223, 167, 166), (221, 204, 189, 190), (219, 200, 180, 182), (223, 212, 168, 167), (255, 229, 212, 223), (251, 225, 200, 219), (253, 227, 204, 221), (254, 255, 223, 222), (248, 226, 202, 216), (252, 254, 222, 220), (250, 228, 206, 218), (244, 253, 221, 211), (249, 252, 220, 217), (242, 251, 219, 209), (247, 250, 218, 215), (246, 249, 217, 214), (241, 224, 196, 208), (231, 248, 216, 193), (245, 247, 215, 213), (243, 246, 214, 210), (240, 245, 213, 207), (227, 239, 205, 204), (226, 238, 203, 202), (225, 237, 201, 200), (237, 236, 199, 201), (239, 235, 198, 205), (224, 234, 197, 196), (238, 233, 195, 203), (234, 232, 194, 197), (236, 231, 193, 199), (228, 230, 192, 206), (232, 240, 207, 194), (233, 241, 208, 195), (235, 242, 209, 198), (230, 243, 210, 192), (229, 244, 211, 212), (104, 159, 244, 229), (96, 98, 243, 230), (150, 147, 242, 235), (136, 134, 241, 233), (123, 124, 240, 232), (97, 96, 230, 228), (151, 148, 231, 236), (122, 123, 232, 234), (138, 136, 233, 238), (121, 122, 234, 224), (153, 150, 235, 239), (140, 151, 236, 237), (141, 140, 237, 225), (142, 138, 238, 226), (155, 153, 239, 227), (124, 125, 245, 240), (98, 99, 246, 243), (125, 126, 247, 245), (148, 145, 248, 231), (134, 121, 224, 241), (99, 100, 249, 246), (126, 127, 250, 247), (147, 144, 251, 242), (100, 101, 252, 249), (159, 157, 253, 244), (127, 97, 228, 250), (101, 102, 254, 252), (145, 142, 226, 248), (102, 103, 255, 254), (157, 155, 227, 253), (144, 141, 225, 251), (103, 104, 229, 255)])
_uv = me_cylinder_001.uv_layers.new(name='UVMap')
_uv.uv.foreach_set('vector', [1.0, 0.5, 1.0, 1.0, 0.9688, 1.0, 0.9688, 0.5, 0.9688, 0.5, 0.9688, 1.0, 0.9375, 1.0, 0.9375, 0.5, 0.9375, 0.5, 0.9375, 1.0, 0.9062, 1.0, 0.9062, 0.5, 0.9062, 0.5, 0.9062, 1.0, 0.875, 1.0, 0.875, 0.5, 0.875, 0.5, 0.875, 1.0, 0.8438, 1.0, 0.8438, 0.5, 0.8438, 0.5, 0.8438, 1.0, 0.8125, 1.0, 0.8125, 0.5, 0.8125, 0.5, 0.8125, 1.0, 0.7812, 1.0, 0.7812, 0.5, 0.7812, 0.5, 0.7812, 1.0, 0.75, 1.0, 0.75, 0.5, 0.75, 0.5, 0.75, 1.0, 0.7188, 1.0, 0.7188, 0.5, 0.7188, 0.5, 0.7188, 1.0, 0.6875, 1.0, 0.6875, 0.5, 0.6875, 0.5, 0.6875, 1.0, 0.6562, 1.0, 0.6562, 0.5, 0.6562, 0.5, 0.6562, 1.0, 0.625, 1.0, 0.625, 0.5, 0.625, 0.5, 0.625, 1.0, 0.5938, 1.0, 0.5938, 0.5, 0.5938, 0.5, 0.5938, 1.0, 0.5625, 1.0, 0.5625, 0.5, 0.5625, 0.5, 0.5625, 1.0, 0.5312, 1.0, 0.5312, 0.5, 0.5312, 0.5, 0.5312, 1.0, 0.5, 1.0, 0.5, 0.5, 0.5, 0.5, 0.5, 1.0, 0.4688, 1.0, 0.4688, 0.5, 0.4688, 0.5, 0.4688, 1.0, 0.4375, 1.0, 0.4375, 0.5, 0.4375, 0.5, 0.4375, 1.0, 0.4062, 1.0, 0.4062, 0.5, 0.4062, 0.5, 0.4062, 1.0, 0.375, 1.0, 0.375, 0.5, 0.375, 0.5, 0.375, 1.0, 0.3438, 1.0, 0.3438, 0.5, 0.3438, 0.5, 0.3438, 1.0, 0.3125, 1.0, 0.3125, 0.5, 0.3125, 0.5, 0.3125, 1.0, 0.2812, 1.0, 0.2812, 0.5, 0.2812, 0.5, 0.2812, 1.0, 0.25, 1.0, 0.25, 0.5, 0.25, 0.5, 0.25, 1.0, 0.2188, 1.0, 0.2188, 0.5, 0.2188, 0.5, 0.2188, 1.0, 0.1875, 1.0, 0.1875, 0.5, 0.1875, 0.5, 0.1875, 1.0, 0.1562, 1.0, 0.1562, 0.5, 0.1562, 0.5, 0.1562, 1.0, 0.125, 1.0, 0.125, 0.5, 0.125, 0.5, 0.125, 1.0, 0.09375, 1.0, 0.09375, 0.5, 0.09375, 0.5, 0.09375, 1.0, 0.0625, 1.0, 0.0625, 0.5, 0.9062, 1.0, 0.9375, 1.0, 0.9375, 1.0, 0.9062, 1.0, 0.0625, 0.5, 0.0625, 1.0, 0.03125, 1.0, 0.03125, 0.5, 0.03125, 0.5, 0.03125, 1.0, 0.0, 1.0, 0.0, 0.5, 0.75, 0.49, 0.7968, 0.4854, 0.8418, 0.4717, 0.8833, 0.4496, 0.9197, 0.4197, 0.9496, 0.3833, 0.9717, 0.3418, 0.9854, 0.2968, 0.99, 0.25, 0.9854, 0.2032, 0.9717, 0.1582, 0.9496, 0.1167, 0.9197, 0.08029, 0.8833, 0.05045, 0.8418, 0.02827, 0.7968, 0.01461, 0.75, 0.01, 0.7032, 0.01461, 0.6582, 0.02827, 0.6167, 0.05045, 0.5803, 0.08029, 0.5504, 0.1167, 0.5283, 0.1582, 0.5146, 0.2032, 0.51, 0.25, 0.5146, 0.2968, 0.5283, 0.3418, 0.5504, 0.3833, 0.5803, 0.4197, 0.6167, 0.4496, 0.6582, 0.4717, 0.7032, 0.4854, 0.2812, 1.0, 0.3125, 1.0, 0.3125, 1.0, 0.2812, 1.0, 0.625, 1.0, 0.6562, 1.0, 0.6562, 1.0, 0.625, 1.0, 0.3438, 1.0, 0.375, 1.0, 0.375, 1.0, 0.3438, 1.0, 0.0625, 1.0, 0.09375, 1.0, 0.09375, 1.0, 0.0625, 1.0, 0.75, 1.0, 0.7812, 1.0, 0.7812, 1.0, 0.75, 1.0, 0.4688, 1.0, 0.5, 1.0, 0.5, 1.0, 0.4688, 1.0, 0.1875, 1.0, 0.2188, 1.0, 0.2188, 1.0, 0.1875, 1.0, 0.875, 1.0, 0.9062, 1.0, 0.9062, 1.0, 0.875, 1.0, 0.5938, 1.0, 0.625, 1.0, 0.625, 1.0, 0.5938, 1.0, 0.3125, 1.0, 0.3438, 1.0, 0.3438, 1.0, 0.3125, 1.0, 0.03125, 1.0, 0.0625, 1.0, 0.0625, 1.0, 0.03125, 1.0, 0.7188, 1.0, 0.75, 1.0, 0.75, 1.0, 0.7188, 1.0, 0.4375, 1.0, 0.4688, 1.0, 0.4688, 1.0, 0.4375, 1.0, 0.1562, 1.0, 0.1875, 1.0, 0.1875, 1.0, 0.1562, 1.0, 0.8438, 1.0, 0.875, 1.0, 0.875, 1.0, 0.8438, 1.0, 0.5625, 1.0, 0.5938, 1.0, 0.5938, 1.0, 0.5625, 1.0, 0.2812, 1.0, 0.3125, 1.0, 0.3125, 1.0, 0.2812, 1.0, 0.9688, 1.0, 1.0, 1.0, 1.0, 1.0, 0.9688, 1.0, 0.0, 1.0, 0.03125, 1.0, 0.03125, 1.0, 0.0, 1.0, 0.6875, 1.0, 0.7188, 1.0, 0.7188, 1.0, 0.6875, 1.0, 0.4062, 1.0, 0.4375, 1.0, 0.4375, 1.0, 0.4062, 1.0, 0.125, 1.0, 0.1562, 1.0, 0.1562, 1.0, 0.125, 1.0, 0.8125, 1.0, 0.8438, 1.0, 0.8438, 1.0, 0.8125, 1.0, 0.5312, 1.0, 0.5625, 1.0, 0.5625, 1.0, 0.5312, 1.0, 0.25, 1.0, 0.2812, 1.0, 0.2812, 1.0, 0.25, 1.0, 0.9375, 1.0, 0.9688, 1.0, 0.9688, 1.0, 0.9375, 1.0, 0.6562, 1.0, 0.6875, 1.0, 0.6875, 1.0, 0.6562, 1.0, 0.375, 1.0, 0.4062, 1.0, 0.4062, 1.0, 0.375, 1.0, 0.09375, 1.0, 0.125, 1.0, 0.125, 1.0, 0.09375, 1.0, 0.7812, 1.0, 0.8125, 1.0, 0.8125, 1.0, 0.7812, 1.0, 0.5, 1.0, 0.5312, 1.0, 0.5312, 1.0, 0.5, 1.0, 0.2188, 1.0, 0.25, 1.0, 0.25, 1.0, 0.2188, 1.0, 0.2968, 0.4854, 0.25, 0.49, 0.2032, 0.4854, 0.1582, 0.4717, 0.1167, 0.4496, 0.08029, 0.4197, 0.05045, 0.3833, 0.02827, 0.3418, 0.01461, 0.2968, 0.01, 0.25, 0.01461, 0.2032, 0.02827, 0.1582, 0.05045, 0.1167, 0.08029, 0.08029, 0.1167, 0.05045, 0.1582, 0.02827, 0.2032, 0.01461, 0.25, 0.01, 0.2968, 0.01461, 0.3418, 0.02827, 0.3833, 0.05045, 0.4197, 0.08029, 0.4496, 0.1167, 0.4717, 0.1582, 0.4854, 0.2032, 0.49, 0.25, 0.4854, 0.2968, 0.4717, 0.3418, 0.4496, 0.3833, 0.4197, 0.4197, 0.3833, 0.4496, 0.3418, 0.4717, 0.6875, 1.0, 0.7188, 1.0, 0.7188, 1.0, 0.6875, 1.0, 0.25, 1.0, 0.2812, 1.0, 0.2812, 1.0, 0.25, 1.0, 0.6563, 1.0, 0.6875, 1.0, 0.6875, 1.0, 0.6562, 1.0, 0.2188, 1.0, 0.25, 1.0, 0.25, 1.0, 0.2188, 1.0, 0.625, 1.0, 0.6563, 1.0, 0.6562, 1.0, 0.625, 1.0, 0.75, 1.0, 0.75, 1.0, 0.75, 1.0, 0.75, 1.0, 0.5938, 1.0, 0.625, 1.0, 0.625, 1.0, 0.5938, 1.0, 0.2968, 0.4854, 0.3418, 0.4717, 0.3418, 0.4717, 0.2968, 0.4854, 0.5625, 1.0, 0.5938, 1.0, 0.5938, 1.0, 0.5625, 1.0, 0.875, 1.0, 0.9062, 1.0, 0.9062, 1.0, 0.875, 1.0, 0.1875, 1.0, 0.2188, 1.0, 0.2188, 1.0, 0.1875, 1.0, 0.5312, 1.0, 0.5625, 1.0, 0.5625, 1.0, 0.5312, 1.0, 0.05045, 0.3833, 0.08029, 0.4197, 0.08029, 0.4197, 0.05045, 0.3833, 0.25, 0.49, 0.2968, 0.4854, 0.2968, 0.4854, 0.25, 0.49, 0.5, 1.0, 0.5312, 1.0, 0.5312, 1.0, 0.5, 1.0, 0.03125, 1.0, 0.0625, 1.0, 0.0625, 1.0, 0.03125, 1.0, 0.02827, 0.3418, 0.05045, 0.3833, 0.05045, 0.3833, 0.02827, 0.3418, 0.4687, 1.0, 0.5, 1.0, 0.5, 1.0, 0.4688, 1.0, 0.1563, 1.0, 0.1875, 1.0, 0.1875, 1.0, 0.1562, 1.0, 0.01461, 0.2968, 0.02827, 0.3418, 0.02827, 0.3418, 0.01461, 0.2968, 0.4375, 1.0, 0.4687, 1.0, 0.4688, 1.0, 0.4375, 1.0, 0.8438, 1.0, 0.875, 1.0, 0.875, 1.0, 0.8438, 1.0, 0.0, 1.0, 0.03125, 1.0, 0.03125, 1.0, 0.0, 1.0, 0.4062, 1.0, 0.4375, 1.0, 0.4375, 1.0, 0.4062, 1.0, 0.9688, 1.0, 1.0, 1.0, 1.0, 1.0, 0.9688, 1.0, 0.375, 1.0, 0.4062, 1.0, 0.4062, 1.0, 0.375, 1.0, 0.125, 1.0, 0.1563, 1.0, 0.1562, 1.0, 0.125, 1.0, 0.3438, 1.0, 0.375, 1.0, 0.375, 1.0, 0.3438, 1.0, 0.8125, 1.0, 0.8438, 1.0, 0.8438, 1.0, 0.8125, 1.0, 0.3125, 1.0, 0.3438, 1.0, 0.3438, 1.0, 0.3125, 1.0, 0.7188, 1.0, 0.75, 1.0, 0.75, 1.0, 0.7188, 1.0, 0.7188, 1.0, 0.75, 1.0, 0.75, 1.0, 0.7188, 1.0, 0.3125, 1.0, 0.3438, 1.0, 0.3438, 1.0, 0.3125, 1.0, 0.75, 1.0, 0.7812, 1.0, 0.7812, 1.0, 0.75, 1.0, 0.3438, 1.0, 0.375, 1.0, 0.375, 1.0, 0.3438, 1.0, 0.7812, 1.0, 0.8125, 1.0, 0.8125, 1.0, 0.7812, 1.0, 0.375, 1.0, 0.4062, 1.0, 0.4062, 1.0, 0.375, 1.0, 0.8125, 1.0, 0.8438, 1.0, 0.8438, 1.0, 0.8125, 1.0, 0.4062, 1.0, 0.4375, 1.0, 0.4375, 1.0, 0.4062, 1.0, 0.0, 1.0, 0.03125, 1.0, 0.03125, 1.0, 0.0, 1.0, 0.8438, 1.0, 0.875, 1.0, 0.875, 1.0, 0.8438, 1.0, 0.4375, 1.0, 0.4688, 1.0, 0.4687, 1.0, 0.4375, 1.0, 0.03125, 1.0, 0.0625, 1.0, 0.0625, 1.0, 0.03125, 1.0, 0.875, 1.0, 0.9062, 1.0, 0.9062, 1.0, 0.875, 1.0, 0.4688, 1.0, 0.5, 1.0, 0.5, 1.0, 0.4687, 1.0, 0.0625, 1.0, 0.09375, 1.0, 0.09375, 1.0, 0.0625, 1.0, 0.9062, 1.0, 0.9375, 1.0, 0.9375, 1.0, 0.9062, 1.0, 0.5, 1.0, 0.5312, 1.0, 0.5312, 1.0, 0.5, 1.0, 0.09375, 1.0, 0.125, 1.0, 0.125, 1.0, 0.09375, 1.0, 0.9375, 1.0, 0.9688, 1.0, 0.9688, 1.0, 0.9375, 1.0, 0.5312, 1.0, 0.5625, 1.0, 0.5625, 1.0, 0.5312, 1.0, 0.125, 1.0, 0.1562, 1.0, 0.1562, 1.0, 0.125, 1.0, 0.9688, 1.0, 1.0, 1.0, 1.0, 1.0, 0.9688, 1.0, 0.5625, 1.0, 0.5938, 1.0, 0.5938, 1.0, 0.5625, 1.0, 0.1562, 1.0, 0.1875, 1.0, 0.1875, 1.0, 0.1562, 1.0, 0.5938, 1.0, 0.625, 1.0, 0.625, 1.0, 0.5938, 1.0, 0.1875, 1.0, 0.2188, 1.0, 0.2188, 1.0, 0.1875, 1.0, 0.625, 1.0, 0.6562, 1.0, 0.6563, 1.0, 0.625, 1.0, 0.2188, 1.0, 0.25, 1.0, 0.25, 1.0, 0.2188, 1.0, 0.6562, 1.0, 0.6875, 1.0, 0.6875, 1.0, 0.6563, 1.0, 0.25, 1.0, 0.2812, 1.0, 0.2812, 1.0, 0.25, 1.0, 0.6875, 1.0, 0.7188, 1.0, 0.7188, 1.0, 0.6875, 1.0, 0.2812, 1.0, 0.3125, 1.0, 0.3125, 1.0, 0.2812, 1.0, 0.1875, 1.0, 0.2188, 1.0, 0.2188, 1.0, 0.1875, 1.0, 0.1562, 1.0, 0.1875, 1.0, 0.1875, 1.0, 0.1562, 1.0, 0.9688, 1.0, 1.0, 1.0, 1.0, 1.0, 0.9688, 1.0, 0.125, 1.0, 0.1562, 1.0, 0.1562, 1.0, 0.125, 1.0, 0.9375, 1.0, 0.9688, 1.0, 0.9688, 1.0, 0.9375, 1.0, 0.09375, 1.0, 0.125, 1.0, 0.125, 1.0, 0.09375, 1.0, 0.9062, 1.0, 0.9375, 1.0, 0.9375, 1.0, 0.9062, 1.0, 0.0625, 1.0, 0.09375, 1.0, 0.09375, 1.0, 0.0625, 1.0, 0.875, 1.0, 0.9062, 1.0, 0.9062, 1.0, 0.875, 1.0, 0.03125, 1.0, 0.0625, 1.0, 0.0625, 1.0, 0.03125, 1.0, 0.8438, 1.0, 0.875, 1.0, 0.875, 1.0, 0.8438, 1.0, 0.0, 1.0, 0.03125, 1.0, 0.03125, 1.0, 0.0, 1.0, 0.8125, 1.0, 0.8438, 1.0, 0.8438, 1.0, 0.8125, 1.0, 0.7812, 1.0, 0.8125, 1.0, 0.8125, 1.0, 0.7812, 1.0, 0.75, 1.0, 0.7812, 1.0, 0.7812, 1.0, 0.75, 1.0, 0.08029, 0.4197, 0.1167, 0.4496, 0.1167, 0.4496, 0.08029, 0.4197, 0.3418, 0.4717, 0.3833, 0.4496, 0.3833, 0.4496, 0.3418, 0.4717, 0.1167, 0.4496, 0.1582, 0.4717, 0.1582, 0.4717, 0.1167, 0.4496, 0.0625, 1.0, 0.09375, 1.0, 0.09375, 1.0, 0.0625, 1.0, 0.2188, 1.0, 0.2188, 1.0, 0.2188, 1.0, 0.2188, 1.0, 0.3833, 0.4496, 0.4197, 0.4197, 0.4197, 0.4197, 0.3833, 0.4496, 0.1582, 0.4717, 0.2032, 0.4854, 0.2032, 0.4854, 0.1582, 0.4717, 0.9062, 1.0, 0.9375, 1.0, 0.9375, 1.0, 0.9062, 1.0, 0.4197, 0.4197, 0.4496, 0.3833, 0.4496, 0.3833, 0.4197, 0.4197, 0.75, 1.0, 0.7812, 1.0, 0.7812, 1.0, 0.75, 1.0, 0.2032, 0.4854, 0.25, 0.49, 0.25, 0.49, 0.2032, 0.4854, 0.4496, 0.3833, 0.4717, 0.3418, 0.4717, 0.3418, 0.4496, 0.3833, 0.09375, 1.0, 0.125, 1.0, 0.125, 1.0, 0.09375, 1.0, 0.4717, 0.3418, 0.4854, 0.2968, 0.4854, 0.2968, 0.4717, 0.3418, 0.7812, 1.0, 0.8125, 1.0, 0.8125, 1.0, 0.7812, 1.0, 0.9375, 1.0, 0.9688, 1.0, 0.9688, 1.0, 0.9375, 1.0, 0.4854, 0.2968, 0.49, 0.25, 0.49, 0.25, 0.4854, 0.2968, 0.4854, 0.2968, 0.49, 0.25, 0.49, 0.25, 0.4854, 0.2968, 0.9375, 1.0, 0.9688, 1.0, 0.9688, 1.0, 0.9375, 1.0, 0.7813, 1.0, 0.8125, 1.0, 0.8125, 1.0, 0.7812, 1.0, 0.4717, 0.3418, 0.4854, 0.2968, 0.4854, 0.2968, 0.4717, 0.3418, 0.09375, 1.0, 0.125, 1.0, 0.125, 1.0, 0.09375, 1.0, 0.4496, 0.3833, 0.4717, 0.3418, 0.4717, 0.3418, 0.4496, 0.3833, 0.2032, 0.4854, 0.25, 0.49, 0.25, 0.49, 0.2032, 0.4854, 0.75, 1.0, 0.7813, 1.0, 0.7812, 1.0, 0.75, 1.0, 0.4197, 0.4197, 0.4496, 0.3833, 0.4496, 0.3833, 0.4197, 0.4197, 0.9062, 1.0, 0.9375, 1.0, 0.9375, 1.0, 0.9062, 1.0, 0.1582, 0.4717, 0.2032, 0.4854, 0.2032, 0.4854, 0.1582, 0.4717, 0.3833, 0.4496, 0.4197, 0.4197, 0.4197, 0.4197, 0.3833, 0.4496, 0.2188, 1.0, 0.2188, 1.0, 0.2188, 1.0, 0.2188, 1.0, 0.0625, 1.0, 0.09375, 1.0, 0.09375, 1.0, 0.0625, 1.0, 0.1167, 0.4496, 0.1582, 0.4717, 0.1582, 0.4717, 0.1167, 0.4496, 0.3418, 0.4717, 0.3833, 0.4496, 0.3833, 0.4496, 0.3418, 0.4717, 0.08029, 0.4197, 0.1167, 0.4496, 0.1167, 0.4496, 0.08029, 0.4197, 0.8125, 1.0, 0.8438, 1.0, 0.8438, 1.0, 0.8125, 1.0, 0.125, 1.0, 0.1562, 1.0, 0.1563, 1.0, 0.125, 1.0, 0.9688, 1.0, 1.0, 1.0, 1.0, 1.0, 0.9688, 1.0, 0.0, 1.0, 0.03125, 1.0, 0.03125, 1.0, 0.0, 1.0, 0.8438, 1.0, 0.875, 1.0, 0.875, 1.0, 0.8438, 1.0, 0.01461, 0.2968, 0.02827, 0.3418, 0.02827, 0.3418, 0.01461, 0.2968, 0.1562, 1.0, 0.1875, 1.0, 0.1875, 1.0, 0.1563, 1.0, 0.02827, 0.3418, 0.05045, 0.3833, 0.05045, 0.3833, 0.02827, 0.3418, 0.03125, 1.0, 0.0625, 1.0, 0.0625, 1.0, 0.03125, 1.0, 0.25, 0.49, 0.2968, 0.4854, 0.2968, 0.4854, 0.25, 0.49, 0.05045, 0.3833, 0.08029, 0.4197, 0.08029, 0.4197, 0.05045, 0.3833, 0.1875, 1.0, 0.2188, 1.0, 0.2188, 1.0, 0.1875, 1.0, 0.875, 1.0, 0.9062, 1.0, 0.9062, 1.0, 0.875, 1.0, 0.2968, 0.4854, 0.3418, 0.4717, 0.3418, 0.4717, 0.2968, 0.4854, 0.75, 1.0, 0.75, 1.0, 0.75, 1.0, 0.75, 1.0, 0.75, 1.0, 0.75, 1.0, 0.75, 1.0, 0.75, 1.0, 0.2968, 0.4854, 0.3418, 0.4717, 0.3418, 0.4717, 0.2968, 0.4854, 0.875, 1.0, 0.9062, 1.0, 0.9062, 1.0, 0.875, 1.0, 0.1875, 1.0, 0.2188, 1.0, 0.2188, 1.0, 0.1875, 1.0, 0.05045, 0.3833, 0.08029, 0.4197, 0.08029, 0.4197, 0.05045, 0.3833, 0.25, 0.49, 0.2968, 0.4854, 0.2968, 0.4854, 0.25, 0.49, 0.03125, 1.0, 0.0625, 1.0, 0.0625, 1.0, 0.03125, 1.0, 0.02827, 0.3418, 0.05045, 0.3833, 0.05045, 0.3833, 0.02827, 0.3418, 0.1562, 1.0, 0.1875, 1.0, 0.1875, 1.0, 0.1562, 1.0, 0.01461, 0.2968, 0.02827, 0.3418, 0.02827, 0.3418, 0.01461, 0.2968, 0.8438, 1.0, 0.875, 1.0, 0.875, 1.0, 0.8438, 1.0, 0.0, 1.0, 0.03125, 1.0, 0.03125, 1.0, 0.0, 1.0, 0.9688, 1.0, 1.0, 1.0, 1.0, 1.0, 0.9688, 1.0, 0.125, 1.0, 0.1562, 1.0, 0.1562, 1.0, 0.125, 1.0, 0.8125, 1.0, 0.8438, 1.0, 0.8438, 1.0, 0.8125, 1.0, 0.08029, 0.4197, 0.1167, 0.4496, 0.1167, 0.4496, 0.08029, 0.4197, 0.3418, 0.4717, 0.3833, 0.4496, 0.3833, 0.4496, 0.3418, 0.4717, 0.1167, 0.4496, 0.1582, 0.4717, 0.1582, 0.4717, 0.1167, 0.4496, 0.0625, 1.0, 0.09375, 1.0, 0.09375, 1.0, 0.0625, 1.0, 0.2188, 1.0, 0.2188, 1.0, 0.2188, 1.0, 0.2188, 1.0, 0.3833, 0.4496, 0.4197, 0.4197, 0.4197, 0.4197, 0.3833, 0.4496, 0.1582, 0.4717, 0.2032, 0.4854, 0.2032, 0.4854, 0.1582, 0.4717, 0.9062, 1.0, 0.9375, 1.0, 0.9375, 1.0, 0.9062, 1.0, 0.4197, 0.4197, 0.4496, 0.3833, 0.4496, 0.3833, 0.4197, 0.4197, 0.75, 1.0, 0.7812, 1.0, 0.7813, 1.0, 0.75, 1.0, 0.2032, 0.4854, 0.25, 0.49, 0.25, 0.49, 0.2032, 0.4854, 0.4496, 0.3833, 0.4717, 0.3418, 0.4717, 0.3418, 0.4496, 0.3833, 0.09375, 1.0, 0.125, 1.0, 0.125, 1.0, 0.09375, 1.0, 0.4717, 0.3418, 0.4854, 0.2968, 0.4854, 0.2968, 0.4717, 0.3418, 0.7812, 1.0, 0.8125, 1.0, 0.8125, 1.0, 0.7813, 1.0, 0.9375, 1.0, 0.9688, 1.0, 0.9688, 1.0, 0.9375, 1.0, 0.4854, 0.2968, 0.49, 0.25, 0.49, 0.25, 0.4854, 0.2968])
me_cylinder_001.materials.append(mat_material_003)
me_cylinder_001.use_remesh_fix_poles = True
me_cylinder_001.use_remesh_preserve_attributes = False
me_cylinder_001.update()

# ---- objects
ob_door = bpy.data.objects.new('Door', me_cube)
ob_lock = bpy.data.objects.new('Lock', me_cylinder)
ob_handle = bpy.data.objects.new('Handle', me_cylinder_001)

# ---- transforms, parenting, visibility, modifiers, constraints
ob_door.location = (0.0, 0.0, 0.0)
ob_door.lock_rotations_4d = False
ob_door.empty_display_type = 'ARROWS'
ob_door.lineart.crease_threshold = 0.0
_m = ob_door.modifiers.new('Mirror', 'MIRROR')
_m.use_bisect_axis = (True, False, False)
ob_lock.location = (0.0, -1.304, 3.785)
ob_lock.rotation_euler = (-0.0, 1.571, 0.0)
ob_lock.scale = (0.1322, 0.1322, 0.1463)
_m = ob_lock.modifiers.new('Mirror', 'MIRROR')
_m.use_axis = (False, False, True)
ob_handle.location = (0.0, -1.304, 3.428)
ob_handle.rotation_euler = (-0.0, 1.571, 0.0)
ob_handle.scale = (0.1322, 0.1322, 0.1463)
_m = ob_handle.modifiers.new('Mirror', 'MIRROR')
_m.use_axis = (False, False, True)

# ---- collection membership
col_collection.objects.link(ob_door)
col_collection.objects.link(ob_lock)
col_collection.objects.link(ob_handle)

# ---- scene / render settings (as saved in the file)
scene.frame_start = 1; scene.frame_end = 250; scene.frame_set(1)
scene.render.engine = 'BLENDER_EEVEE_NEXT'
scene.cycles.use_denoising = False
scene.cycles.samples = 128
scene.cycles.sampling_pattern = 'TABULATED_SOBOL'
scene.cycles.use_adaptive_sampling = False
scene.cycles.use_light_tree = False
scene.view_settings.view_transform = 'Filmic'
bpy.context.view_layer.update()

# ---- added for rendering (the .blend has no active camera and no usable light): camera, sun
cam_auto = bpy.data.cameras.new('AutoCamera')
cam_auto.lens = 50.0
cam_auto.sensor_width = 36.0
cam_auto.clip_end = 1000.0
ob_auto_camera = bpy.data.objects.new('AutoCamera', cam_auto)
scene.collection.objects.link(ob_auto_camera)
ob_auto_camera.location = (7.66333, -9.196, 9.88798)
ob_auto_camera.rotation_euler = (1.09748, -7.21219e-08, 0.694738)
scene.camera = ob_auto_camera
light_auto_sun = bpy.data.lights.new('AutoSun', 'SUN')
light_auto_sun.energy = 3.0
light_auto_sun.angle = 0.0523599
ob_auto_sun = bpy.data.objects.new('AutoSun', light_auto_sun)
scene.collection.objects.link(ob_auto_sun)
ob_auto_sun.rotation_euler = (0.872665, 0.174533, 0.523599)
bpy.context.view_layer.update()
